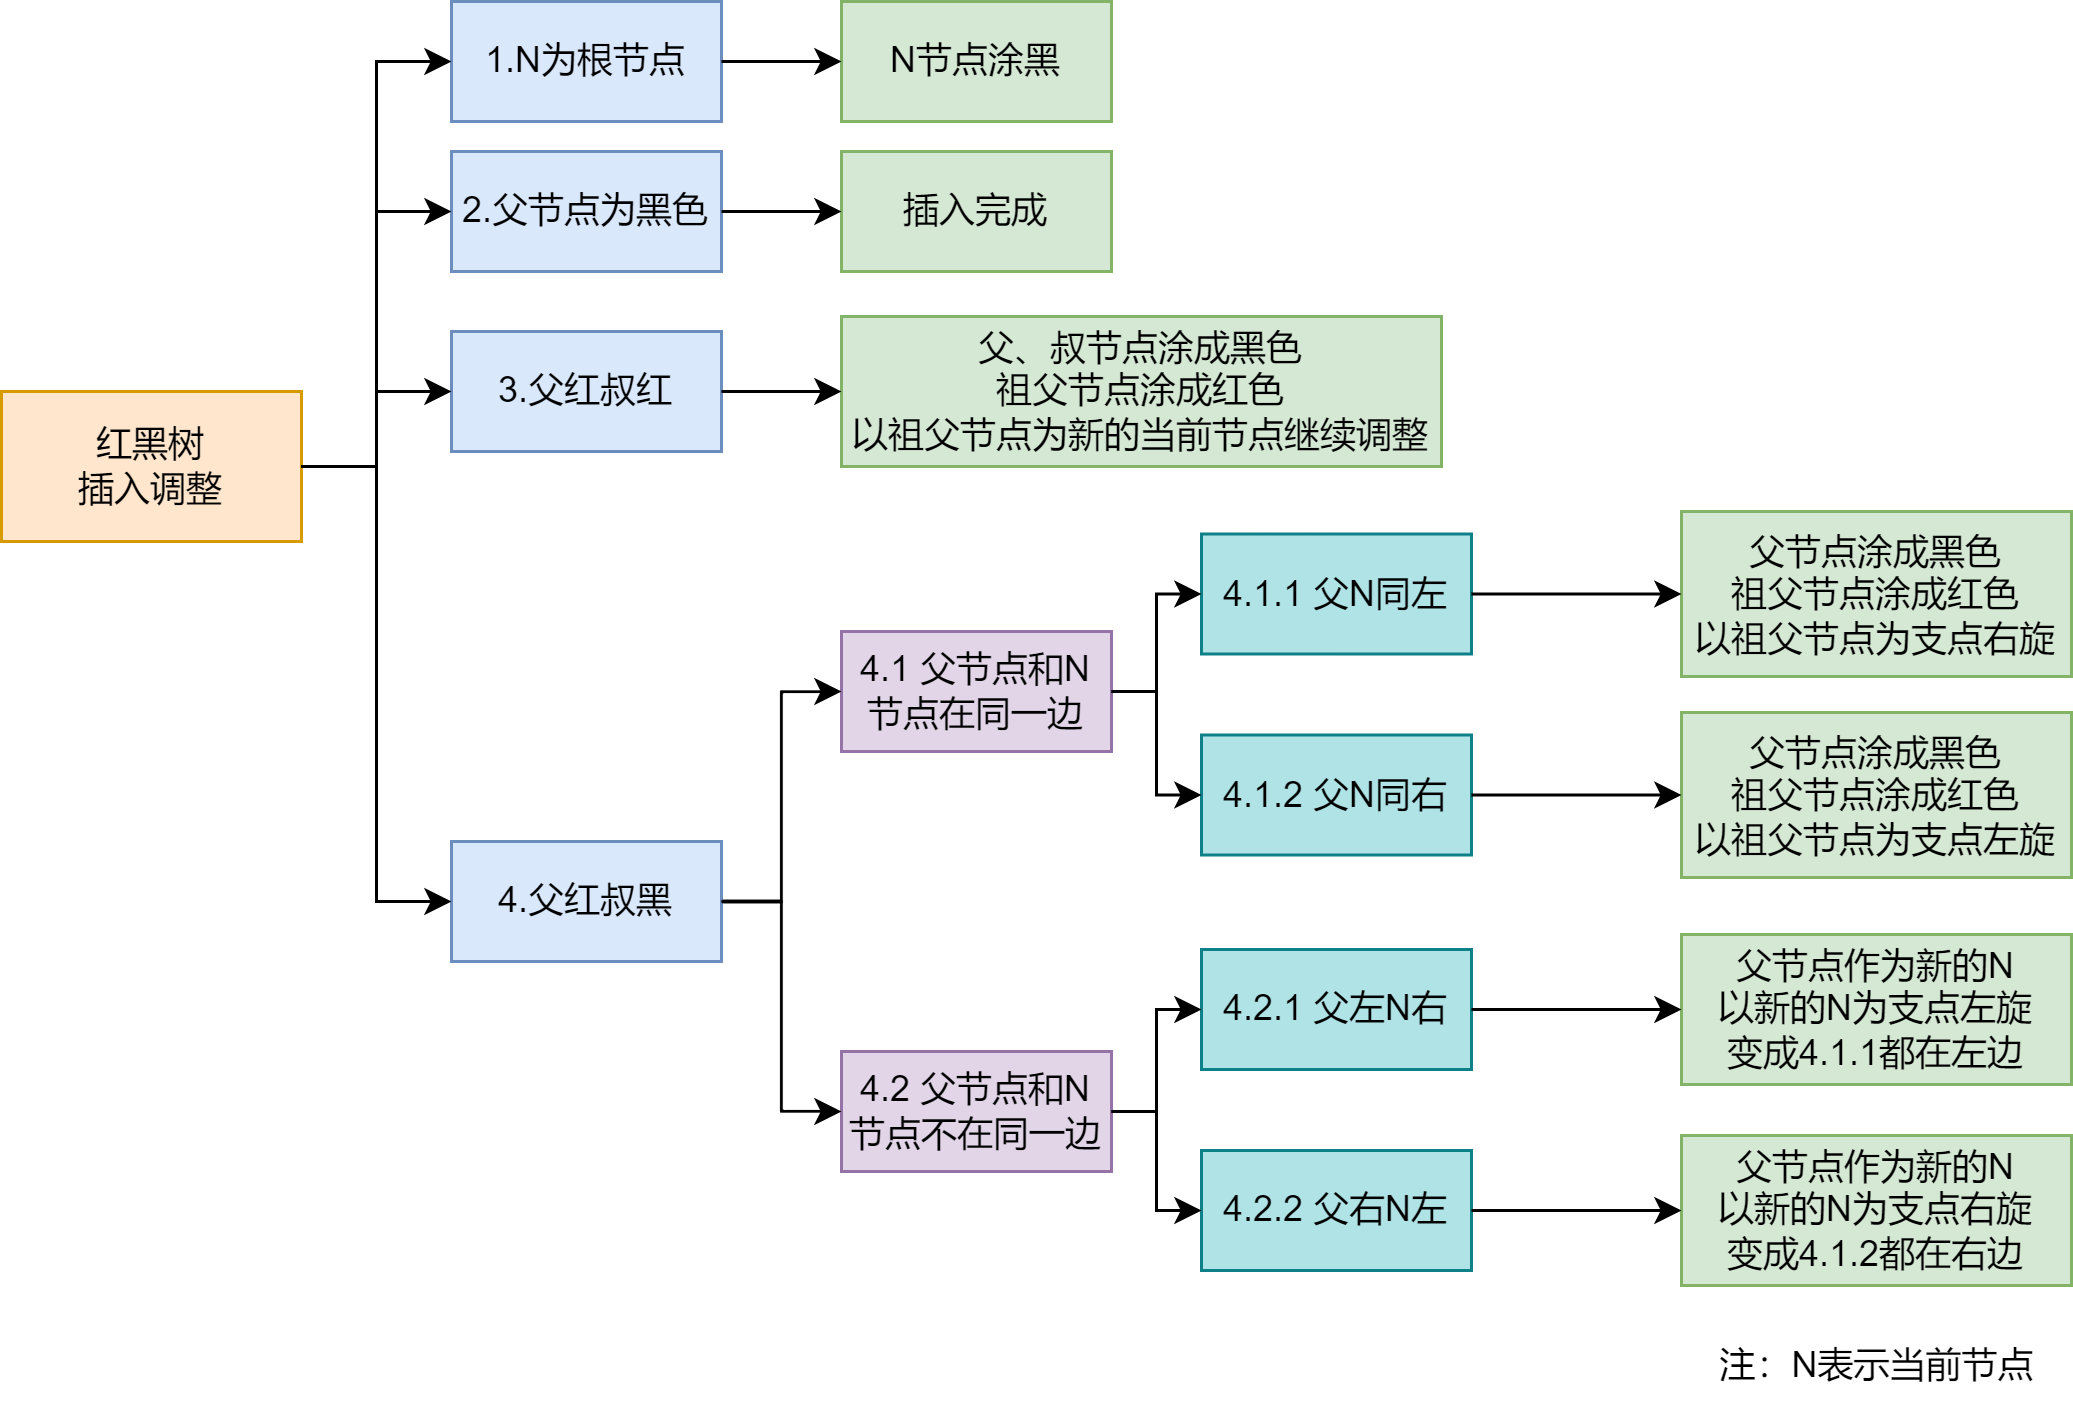

The diagram above was exported from draw.io. Its source (the exported page's mxGraphModel, read from the mxfile embedded in the PNG):
<mxGraphModel dx="942" dy="574" grid="1" gridSize="10" guides="1" tooltips="1" connect="1" arrows="1" fold="1" page="1" pageScale="1" pageWidth="827" pageHeight="1169" math="0" shadow="0">
  <root>
    <mxCell id="0" />
    <mxCell id="1" parent="0" />
    <mxCell id="8hdFZAnn4-Uux6oTg1BS-1" value="红黑树&lt;br&gt;插入调整" style="rounded=0;whiteSpace=wrap;html=1;fillColor=#ffe6cc;strokeColor=#d79b00;" vertex="1" parent="1">
      <mxGeometry x="30" y="320" width="100" height="50" as="geometry" />
    </mxCell>
    <mxCell id="8hdFZAnn4-Uux6oTg1BS-2" value="1.N为根节点" style="rounded=0;whiteSpace=wrap;html=1;fillColor=#dae8fc;strokeColor=#6c8ebf;" vertex="1" parent="1">
      <mxGeometry x="180" y="190" width="90" height="40" as="geometry" />
    </mxCell>
    <mxCell id="8hdFZAnn4-Uux6oTg1BS-3" value="2.父节点为黑色" style="rounded=0;whiteSpace=wrap;html=1;fillColor=#dae8fc;strokeColor=#6c8ebf;" vertex="1" parent="1">
      <mxGeometry x="180" y="240" width="90" height="40" as="geometry" />
    </mxCell>
    <mxCell id="8hdFZAnn4-Uux6oTg1BS-4" value="3.父红叔红&lt;span style=&quot;color: rgba(0, 0, 0, 0); font-family: monospace; font-size: 0px; text-align: start;&quot;&gt;%3CmxGraphModel%3E%3Croot%3E%3CmxCell%20id%3D%220%22%2F%3E%3CmxCell%20id%3D%221%22%20parent%3D%220%22%2F%3E%3CmxCell%20id%3D%222%22%20value%3D%221.C%E4%B8%BA%E6%A0%B9%E8%8A%82%E7%82%B9%22%20style%3D%22rounded%3D0%3BwhiteSpace%3Dwrap%3Bhtml%3D1%3B%22%20vertex%3D%221%22%20parent%3D%221%22%3E%3CmxGeometry%20x%3D%22180%22%20y%3D%2290%22%20width%3D%2290%22%20height%3D%2240%22%20as%3D%22geometry%22%2F%3E%3C%2FmxCell%3E%3C%2Froot%3E%3C%2FmxGraphModel%3E&lt;/span&gt;" style="rounded=0;whiteSpace=wrap;html=1;fillColor=#dae8fc;strokeColor=#6c8ebf;" vertex="1" parent="1">
      <mxGeometry x="180" y="300" width="90" height="40" as="geometry" />
    </mxCell>
    <mxCell id="8hdFZAnn4-Uux6oTg1BS-5" value="4.父红叔黑" style="rounded=0;whiteSpace=wrap;html=1;fillColor=#dae8fc;strokeColor=#6c8ebf;" vertex="1" parent="1">
      <mxGeometry x="180" y="470" width="90" height="40" as="geometry" />
    </mxCell>
    <mxCell id="8hdFZAnn4-Uux6oTg1BS-6" value="N节点涂黑" style="rounded=0;whiteSpace=wrap;html=1;fillColor=#d5e8d4;strokeColor=#82b366;" vertex="1" parent="1">
      <mxGeometry x="310" y="190" width="90" height="40" as="geometry" />
    </mxCell>
    <mxCell id="8hdFZAnn4-Uux6oTg1BS-7" value="插入完成" style="rounded=0;whiteSpace=wrap;html=1;fillColor=#d5e8d4;strokeColor=#82b366;" vertex="1" parent="1">
      <mxGeometry x="310" y="240" width="90" height="40" as="geometry" />
    </mxCell>
    <mxCell id="8hdFZAnn4-Uux6oTg1BS-8" value="父、叔节点涂成黑色&lt;br&gt;祖父节点涂成红色&lt;br&gt;以祖父节点为新的当前节点继续调整" style="rounded=0;whiteSpace=wrap;html=1;fillColor=#d5e8d4;strokeColor=#82b366;" vertex="1" parent="1">
      <mxGeometry x="310" y="295" width="200" height="50" as="geometry" />
    </mxCell>
    <mxCell id="8hdFZAnn4-Uux6oTg1BS-9" value="4.1 父节点和N节点在同一边" style="rounded=0;whiteSpace=wrap;html=1;fillColor=#e1d5e7;strokeColor=#9673a6;" vertex="1" parent="1">
      <mxGeometry x="310" y="400" width="90" height="40" as="geometry" />
    </mxCell>
    <mxCell id="8hdFZAnn4-Uux6oTg1BS-10" value="4.2 父节点和N节点不在同一边" style="rounded=0;whiteSpace=wrap;html=1;fillColor=#e1d5e7;strokeColor=#9673a6;" vertex="1" parent="1">
      <mxGeometry x="310" y="540" width="90" height="40" as="geometry" />
    </mxCell>
    <mxCell id="8hdFZAnn4-Uux6oTg1BS-11" value="4.1.1 父N同左" style="rounded=0;whiteSpace=wrap;html=1;fillColor=#b0e3e6;strokeColor=#0e8088;" vertex="1" parent="1">
      <mxGeometry x="430" y="367.5" width="90" height="40" as="geometry" />
    </mxCell>
    <mxCell id="8hdFZAnn4-Uux6oTg1BS-12" value="4.1.2 父N同右" style="rounded=0;whiteSpace=wrap;html=1;fillColor=#b0e3e6;strokeColor=#0e8088;" vertex="1" parent="1">
      <mxGeometry x="430" y="434.5" width="90" height="40" as="geometry" />
    </mxCell>
    <mxCell id="8hdFZAnn4-Uux6oTg1BS-13" value="父节点涂成黑色&lt;br&gt;祖父节点涂成红色&lt;br&gt;以祖父节点为支点右旋" style="rounded=0;whiteSpace=wrap;html=1;fillColor=#d5e8d4;strokeColor=#82b366;" vertex="1" parent="1">
      <mxGeometry x="590" y="360" width="130" height="55" as="geometry" />
    </mxCell>
    <mxCell id="8hdFZAnn4-Uux6oTg1BS-14" value="父节点涂成黑色&lt;br&gt;祖父节点涂成红色&lt;br&gt;以祖父节点为支点左旋" style="rounded=0;whiteSpace=wrap;html=1;fillColor=#d5e8d4;strokeColor=#82b366;" vertex="1" parent="1">
      <mxGeometry x="590" y="427" width="130" height="55" as="geometry" />
    </mxCell>
    <mxCell id="8hdFZAnn4-Uux6oTg1BS-15" value="4.2.1 父左N右" style="rounded=0;whiteSpace=wrap;html=1;fillColor=#b0e3e6;strokeColor=#0e8088;" vertex="1" parent="1">
      <mxGeometry x="430" y="506" width="90" height="40" as="geometry" />
    </mxCell>
    <mxCell id="8hdFZAnn4-Uux6oTg1BS-17" value="4.2.2 父右N左" style="rounded=0;whiteSpace=wrap;html=1;fillColor=#b0e3e6;strokeColor=#0e8088;" vertex="1" parent="1">
      <mxGeometry x="430" y="573" width="90" height="40" as="geometry" />
    </mxCell>
    <mxCell id="8hdFZAnn4-Uux6oTg1BS-18" value="父节点作为新的N&lt;br&gt;以新的N为支点左旋&lt;br&gt;变成4.1.1都在左边" style="rounded=0;whiteSpace=wrap;html=1;fillColor=#d5e8d4;strokeColor=#82b366;" vertex="1" parent="1">
      <mxGeometry x="590" y="501" width="130" height="50" as="geometry" />
    </mxCell>
    <mxCell id="8hdFZAnn4-Uux6oTg1BS-19" value="父节点作为新的N&lt;br&gt;以新的N为支点右旋&lt;br&gt;变成4.1.2都在右边" style="rounded=0;whiteSpace=wrap;html=1;fillColor=#d5e8d4;strokeColor=#82b366;" vertex="1" parent="1">
      <mxGeometry x="590" y="568" width="130" height="50" as="geometry" />
    </mxCell>
    <mxCell id="8hdFZAnn4-Uux6oTg1BS-27" value="" style="edgeStyle=elbowEdgeStyle;elbow=horizontal;endArrow=classic;html=1;rounded=0;entryX=0;entryY=0.5;entryDx=0;entryDy=0;exitX=1;exitY=0.5;exitDx=0;exitDy=0;" edge="1" parent="1" source="8hdFZAnn4-Uux6oTg1BS-1" target="8hdFZAnn4-Uux6oTg1BS-2">
      <mxGeometry width="50" height="50" relative="1" as="geometry">
        <mxPoint x="60" y="230" as="sourcePoint" />
        <mxPoint x="110" y="180" as="targetPoint" />
      </mxGeometry>
    </mxCell>
    <mxCell id="8hdFZAnn4-Uux6oTg1BS-28" value="" style="edgeStyle=elbowEdgeStyle;elbow=horizontal;endArrow=classic;html=1;rounded=0;entryX=0;entryY=0.5;entryDx=0;entryDy=0;exitX=1;exitY=0.5;exitDx=0;exitDy=0;" edge="1" parent="1" source="8hdFZAnn4-Uux6oTg1BS-1" target="8hdFZAnn4-Uux6oTg1BS-3">
      <mxGeometry width="50" height="50" relative="1" as="geometry">
        <mxPoint x="230" y="400" as="sourcePoint" />
        <mxPoint x="380" y="340" as="targetPoint" />
      </mxGeometry>
    </mxCell>
    <mxCell id="8hdFZAnn4-Uux6oTg1BS-29" value="" style="edgeStyle=elbowEdgeStyle;elbow=horizontal;endArrow=classic;html=1;rounded=0;entryX=0;entryY=0.5;entryDx=0;entryDy=0;exitX=1;exitY=0.5;exitDx=0;exitDy=0;" edge="1" parent="1" source="8hdFZAnn4-Uux6oTg1BS-1" target="8hdFZAnn4-Uux6oTg1BS-4">
      <mxGeometry width="50" height="50" relative="1" as="geometry">
        <mxPoint x="330" y="390" as="sourcePoint" />
        <mxPoint x="380" y="340" as="targetPoint" />
      </mxGeometry>
    </mxCell>
    <mxCell id="8hdFZAnn4-Uux6oTg1BS-30" value="" style="edgeStyle=elbowEdgeStyle;elbow=horizontal;endArrow=classic;html=1;rounded=0;exitX=1;exitY=0.5;exitDx=0;exitDy=0;entryX=0;entryY=0.5;entryDx=0;entryDy=0;" edge="1" parent="1" source="8hdFZAnn4-Uux6oTg1BS-1" target="8hdFZAnn4-Uux6oTg1BS-5">
      <mxGeometry width="50" height="50" relative="1" as="geometry">
        <mxPoint x="330" y="390" as="sourcePoint" />
        <mxPoint x="380" y="340" as="targetPoint" />
      </mxGeometry>
    </mxCell>
    <mxCell id="8hdFZAnn4-Uux6oTg1BS-31" value="" style="endArrow=classic;html=1;rounded=0;entryX=0;entryY=0.5;entryDx=0;entryDy=0;exitX=1;exitY=0.5;exitDx=0;exitDy=0;" edge="1" parent="1" source="8hdFZAnn4-Uux6oTg1BS-2" target="8hdFZAnn4-Uux6oTg1BS-6">
      <mxGeometry width="50" height="50" relative="1" as="geometry">
        <mxPoint x="330" y="480" as="sourcePoint" />
        <mxPoint x="380" y="430" as="targetPoint" />
      </mxGeometry>
    </mxCell>
    <mxCell id="8hdFZAnn4-Uux6oTg1BS-32" value="" style="endArrow=classic;html=1;rounded=0;entryX=0;entryY=0.5;entryDx=0;entryDy=0;exitX=1;exitY=0.5;exitDx=0;exitDy=0;" edge="1" parent="1" source="8hdFZAnn4-Uux6oTg1BS-3" target="8hdFZAnn4-Uux6oTg1BS-7">
      <mxGeometry width="50" height="50" relative="1" as="geometry">
        <mxPoint x="280" y="220" as="sourcePoint" />
        <mxPoint x="310" y="220" as="targetPoint" />
      </mxGeometry>
    </mxCell>
    <mxCell id="8hdFZAnn4-Uux6oTg1BS-33" value="" style="endArrow=classic;html=1;rounded=0;entryX=0;entryY=0.5;entryDx=0;entryDy=0;exitX=1;exitY=0.5;exitDx=0;exitDy=0;" edge="1" parent="1" source="8hdFZAnn4-Uux6oTg1BS-4" target="8hdFZAnn4-Uux6oTg1BS-8">
      <mxGeometry width="50" height="50" relative="1" as="geometry">
        <mxPoint x="290" y="230" as="sourcePoint" />
        <mxPoint x="320" y="230" as="targetPoint" />
      </mxGeometry>
    </mxCell>
    <mxCell id="8hdFZAnn4-Uux6oTg1BS-34" value="" style="endArrow=classic;html=1;rounded=0;entryX=0;entryY=0.5;entryDx=0;entryDy=0;exitX=1;exitY=0.5;exitDx=0;exitDy=0;" edge="1" parent="1" source="8hdFZAnn4-Uux6oTg1BS-11" target="8hdFZAnn4-Uux6oTg1BS-13">
      <mxGeometry width="50" height="50" relative="1" as="geometry">
        <mxPoint x="330" y="260" as="sourcePoint" />
        <mxPoint x="380" y="210" as="targetPoint" />
      </mxGeometry>
    </mxCell>
    <mxCell id="8hdFZAnn4-Uux6oTg1BS-35" value="" style="endArrow=classic;html=1;rounded=0;entryX=0;entryY=0.5;entryDx=0;entryDy=0;exitX=1;exitY=0.5;exitDx=0;exitDy=0;" edge="1" parent="1" source="8hdFZAnn4-Uux6oTg1BS-12" target="8hdFZAnn4-Uux6oTg1BS-14">
      <mxGeometry width="50" height="50" relative="1" as="geometry">
        <mxPoint x="490" y="240" as="sourcePoint" />
        <mxPoint x="530" y="240" as="targetPoint" />
      </mxGeometry>
    </mxCell>
    <mxCell id="8hdFZAnn4-Uux6oTg1BS-37" value="" style="endArrow=classic;html=1;rounded=0;exitX=1;exitY=0.5;exitDx=0;exitDy=0;" edge="1" parent="1" source="8hdFZAnn4-Uux6oTg1BS-15" target="8hdFZAnn4-Uux6oTg1BS-18">
      <mxGeometry width="50" height="50" relative="1" as="geometry">
        <mxPoint x="510" y="256" as="sourcePoint" />
        <mxPoint x="550" y="256" as="targetPoint" />
      </mxGeometry>
    </mxCell>
    <mxCell id="8hdFZAnn4-Uux6oTg1BS-38" value="" style="endArrow=classic;html=1;rounded=0;entryX=0;entryY=0.5;entryDx=0;entryDy=0;exitX=1;exitY=0.5;exitDx=0;exitDy=0;" edge="1" parent="1" source="8hdFZAnn4-Uux6oTg1BS-17" target="8hdFZAnn4-Uux6oTg1BS-19">
      <mxGeometry width="50" height="50" relative="1" as="geometry">
        <mxPoint x="520" y="273" as="sourcePoint" />
        <mxPoint x="560" y="273" as="targetPoint" />
      </mxGeometry>
    </mxCell>
    <mxCell id="8hdFZAnn4-Uux6oTg1BS-39" value="" style="edgeStyle=elbowEdgeStyle;elbow=horizontal;endArrow=classic;html=1;rounded=0;exitX=1;exitY=0.5;exitDx=0;exitDy=0;entryX=0;entryY=0.5;entryDx=0;entryDy=0;" edge="1" parent="1" source="8hdFZAnn4-Uux6oTg1BS-9" target="8hdFZAnn4-Uux6oTg1BS-11">
      <mxGeometry width="50" height="50" relative="1" as="geometry">
        <mxPoint x="330" y="360" as="sourcePoint" />
        <mxPoint x="380" y="310" as="targetPoint" />
      </mxGeometry>
    </mxCell>
    <mxCell id="8hdFZAnn4-Uux6oTg1BS-41" value="" style="edgeStyle=elbowEdgeStyle;elbow=horizontal;endArrow=classic;html=1;rounded=0;exitX=1;exitY=0.5;exitDx=0;exitDy=0;entryX=0;entryY=0.5;entryDx=0;entryDy=0;" edge="1" parent="1" source="8hdFZAnn4-Uux6oTg1BS-9" target="8hdFZAnn4-Uux6oTg1BS-12">
      <mxGeometry width="50" height="50" relative="1" as="geometry">
        <mxPoint x="330" y="360" as="sourcePoint" />
        <mxPoint x="380" y="310" as="targetPoint" />
      </mxGeometry>
    </mxCell>
    <mxCell id="8hdFZAnn4-Uux6oTg1BS-42" value="" style="edgeStyle=elbowEdgeStyle;elbow=horizontal;endArrow=classic;html=1;rounded=0;entryX=0;entryY=0.5;entryDx=0;entryDy=0;exitX=1;exitY=0.5;exitDx=0;exitDy=0;" edge="1" parent="1" source="8hdFZAnn4-Uux6oTg1BS-10" target="8hdFZAnn4-Uux6oTg1BS-15">
      <mxGeometry width="50" height="50" relative="1" as="geometry">
        <mxPoint x="330" y="460" as="sourcePoint" />
        <mxPoint x="380" y="410" as="targetPoint" />
      </mxGeometry>
    </mxCell>
    <mxCell id="8hdFZAnn4-Uux6oTg1BS-43" value="" style="edgeStyle=elbowEdgeStyle;elbow=horizontal;endArrow=classic;html=1;rounded=0;entryX=0;entryY=0.5;entryDx=0;entryDy=0;exitX=1;exitY=0.5;exitDx=0;exitDy=0;" edge="1" parent="1" source="8hdFZAnn4-Uux6oTg1BS-10" target="8hdFZAnn4-Uux6oTg1BS-17">
      <mxGeometry width="50" height="50" relative="1" as="geometry">
        <mxPoint x="330" y="460" as="sourcePoint" />
        <mxPoint x="380" y="410" as="targetPoint" />
      </mxGeometry>
    </mxCell>
    <mxCell id="8hdFZAnn4-Uux6oTg1BS-44" value="" style="edgeStyle=elbowEdgeStyle;elbow=horizontal;endArrow=classic;html=1;rounded=0;entryX=0;entryY=0.5;entryDx=0;entryDy=0;exitX=1;exitY=0.5;exitDx=0;exitDy=0;" edge="1" parent="1" source="8hdFZAnn4-Uux6oTg1BS-5" target="8hdFZAnn4-Uux6oTg1BS-10">
      <mxGeometry width="50" height="50" relative="1" as="geometry">
        <mxPoint x="330" y="460" as="sourcePoint" />
        <mxPoint x="380" y="410" as="targetPoint" />
      </mxGeometry>
    </mxCell>
    <mxCell id="8hdFZAnn4-Uux6oTg1BS-45" value="" style="edgeStyle=elbowEdgeStyle;elbow=horizontal;endArrow=classic;html=1;rounded=0;entryX=0;entryY=0.5;entryDx=0;entryDy=0;exitX=1;exitY=0.5;exitDx=0;exitDy=0;" edge="1" parent="1" source="8hdFZAnn4-Uux6oTg1BS-5" target="8hdFZAnn4-Uux6oTg1BS-9">
      <mxGeometry width="50" height="50" relative="1" as="geometry">
        <mxPoint x="330" y="460" as="sourcePoint" />
        <mxPoint x="380" y="410" as="targetPoint" />
      </mxGeometry>
    </mxCell>
    <mxCell id="8hdFZAnn4-Uux6oTg1BS-46" value="注：N表示当前节点" style="text;html=1;align=center;verticalAlign=middle;resizable=0;points=[];autosize=1;strokeColor=none;fillColor=none;" vertex="1" parent="1">
      <mxGeometry x="590" y="630" width="130" height="30" as="geometry" />
    </mxCell>
  </root>
</mxGraphModel>